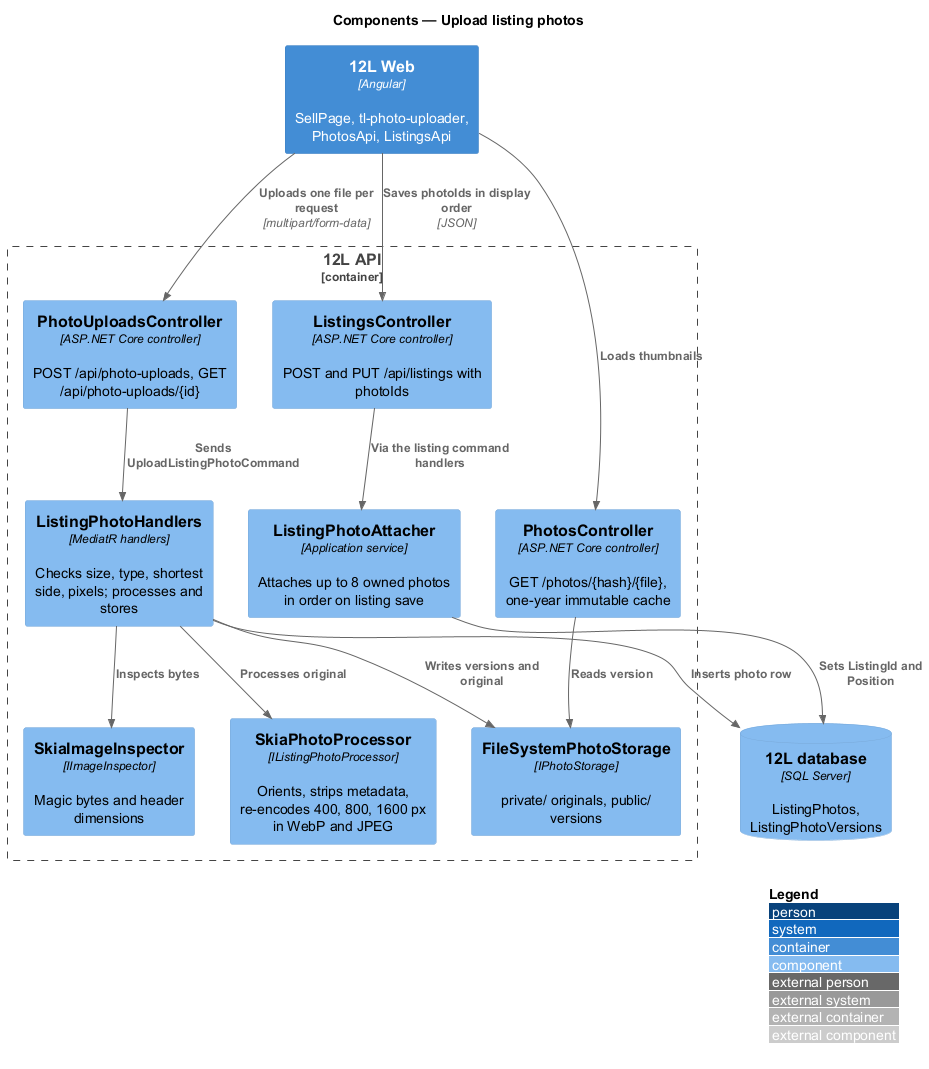

The diagram above was rendered by PlantUML. Its source (embedded in the PNG):
@startuml
!include <C4/C4_Component>
LAYOUT_WITH_LEGEND()
title Components — Upload listing photos

Container(web, "12L Web", "Angular", "SellPage, tl-photo-uploader, PhotosApi, ListingsApi")
Container_Boundary(api, "12L API") {
  Component(ctrl, "PhotoUploadsController", "ASP.NET Core controller", "POST /api/photo-uploads, GET /api/photo-uploads/{id}")
  Component(photos, "PhotosController", "ASP.NET Core controller", "GET /photos/{hash}/{file}, one-year immutable cache")
  Component(listings, "ListingsController", "ASP.NET Core controller", "POST and PUT /api/listings with photoIds")
  Component(handler, "ListingPhotoHandlers", "MediatR handlers", "Checks size, type, shortest side, pixels; processes and stores")
  Component(attach, "ListingPhotoAttacher", "Application service", "Attaches up to 8 owned photos in order on listing save")
  Component(inspector, "SkiaImageInspector", "IImageInspector", "Magic bytes and header dimensions")
  Component(proc, "SkiaPhotoProcessor", "IListingPhotoProcessor", "Orients, strips metadata, re-encodes 400, 800, 1600 px in WebP and JPEG")
  Component(store, "FileSystemPhotoStorage", "IPhotoStorage", "private/ originals, public/ versions")
}
ComponentDb(db, "12L database", "SQL Server", "ListingPhotos, ListingPhotoVersions")

Rel(web, ctrl, "Uploads one file per request", "multipart/form-data")
Rel(web, listings, "Saves photoIds in display order", "JSON")
Rel(web, photos, "Loads thumbnails")
Rel(ctrl, handler, "Sends UploadListingPhotoCommand")
Rel(handler, inspector, "Inspects bytes")
Rel(handler, proc, "Processes original")
Rel(handler, store, "Writes versions and original")
Rel(handler, db, "Inserts photo row")
Rel(listings, attach, "Via the listing command handlers")
Rel(attach, db, "Sets ListingId and Position")
Rel(photos, store, "Reads version")
@enduml